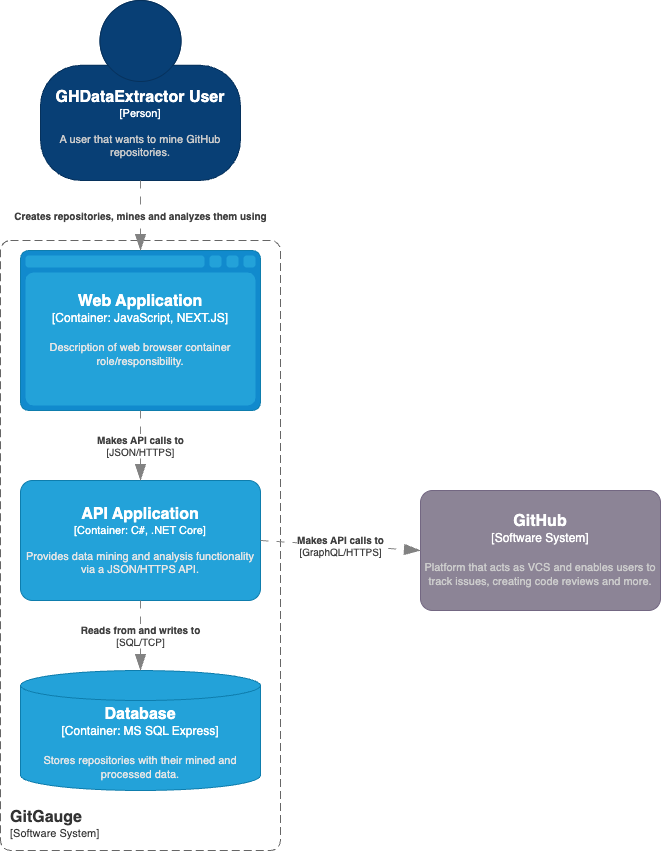

The diagram above was exported from draw.io. Its source (the exported page's mxGraphModel, read from the mxfile embedded in the PNG):
<mxGraphModel dx="1474" dy="1060" grid="1" gridSize="10" guides="1" tooltips="1" connect="1" arrows="1" fold="1" page="1" pageScale="1" pageWidth="850" pageHeight="1100" math="0" shadow="0">
  <root>
    <mxCell id="0" />
    <mxCell id="1" parent="0" />
    <object placeholders="1" c4Name="GitHub" c4Type="Software System" c4Description="Platform that acts as VCS and enables users to track issues, creating code reviews and more." label="&lt;font style=&quot;font-size: 16px&quot;&gt;&lt;b&gt;%c4Name%&lt;/b&gt;&lt;/font&gt;&lt;div&gt;[%c4Type%]&lt;/div&gt;&lt;br&gt;&lt;div&gt;&lt;font style=&quot;font-size: 11px&quot;&gt;&lt;font color=&quot;#cccccc&quot;&gt;%c4Description%&lt;/font&gt;&lt;/div&gt;" id="qGeXzc34edyqTT9xnWxh-1">
      <mxCell style="rounded=1;whiteSpace=wrap;html=1;labelBackgroundColor=none;fillColor=#8C8496;fontColor=#ffffff;align=center;arcSize=10;strokeColor=#736782;metaEdit=1;resizable=0;points=[[0.25,0,0],[0.5,0,0],[0.75,0,0],[1,0.25,0],[1,0.5,0],[1,0.75,0],[0.75,1,0],[0.5,1,0],[0.25,1,0],[0,0.75,0],[0,0.5,0],[0,0.25,0]];" parent="1" vertex="1">
        <mxGeometry x="890" y="610" width="240" height="120" as="geometry" />
      </mxCell>
    </object>
    <object placeholders="1" c4Name="GHDataExtractor User" c4Type="Person" c4Description="A user that wants to mine GitHub repositories." label="&lt;font style=&quot;font-size: 16px&quot;&gt;&lt;b&gt;%c4Name%&lt;/b&gt;&lt;/font&gt;&lt;div&gt;[%c4Type%]&lt;/div&gt;&lt;br&gt;&lt;div&gt;&lt;font style=&quot;font-size: 11px&quot;&gt;&lt;font color=&quot;#cccccc&quot;&gt;%c4Description%&lt;/font&gt;&lt;/div&gt;" id="qGeXzc34edyqTT9xnWxh-4">
      <mxCell style="html=1;fontSize=11;dashed=0;whiteSpace=wrap;fillColor=#083F75;strokeColor=#06315C;fontColor=#ffffff;shape=mxgraph.c4.person2;align=center;metaEdit=1;points=[[0.5,0,0],[1,0.5,0],[1,0.75,0],[0.75,1,0],[0.5,1,0],[0.25,1,0],[0,0.75,0],[0,0.5,0]];resizable=0;" parent="1" vertex="1">
        <mxGeometry x="510" y="120" width="200" height="180" as="geometry" />
      </mxCell>
    </object>
    <object placeholders="1" c4Name="API Application" c4Type="Container" c4Technology="C#, .NET Core" c4Description="Provides data mining and analysis functionality via a JSON/HTTPS API." label="&lt;font style=&quot;font-size: 16px&quot;&gt;&lt;b&gt;%c4Name%&lt;/b&gt;&lt;/font&gt;&lt;div&gt;[%c4Type%: %c4Technology%]&lt;/div&gt;&lt;br&gt;&lt;div&gt;&lt;font style=&quot;font-size: 11px&quot;&gt;&lt;font color=&quot;#E6E6E6&quot;&gt;%c4Description%&lt;/font&gt;&lt;/div&gt;" id="qGeXzc34edyqTT9xnWxh-5">
      <mxCell style="rounded=1;whiteSpace=wrap;html=1;fontSize=11;labelBackgroundColor=none;fillColor=#23A2D9;fontColor=#ffffff;align=center;arcSize=10;strokeColor=#0E7DAD;metaEdit=1;resizable=0;points=[[0.25,0,0],[0.5,0,0],[0.75,0,0],[1,0.25,0],[1,0.5,0],[1,0.75,0],[0.75,1,0],[0.5,1,0],[0.25,1,0],[0,0.75,0],[0,0.5,0],[0,0.25,0]];" parent="1" vertex="1">
        <mxGeometry x="490" y="600" width="240" height="120" as="geometry" />
      </mxCell>
    </object>
    <object placeholders="1" c4Name="Database" c4Type="Container" c4Technology="MS SQL Express" c4Description="Stores repositories with their mined and processed data." label="&lt;font style=&quot;font-size: 16px&quot;&gt;&lt;b&gt;%c4Name%&lt;/b&gt;&lt;/font&gt;&lt;div&gt;[%c4Type%:&amp;nbsp;%c4Technology%]&lt;/div&gt;&lt;br&gt;&lt;div&gt;&lt;font style=&quot;font-size: 11px&quot;&gt;&lt;font color=&quot;#E6E6E6&quot;&gt;%c4Description%&lt;/font&gt;&lt;/div&gt;" id="qGeXzc34edyqTT9xnWxh-6">
      <mxCell style="shape=cylinder3;size=15;whiteSpace=wrap;html=1;boundedLbl=1;rounded=0;labelBackgroundColor=none;fillColor=#23A2D9;fontSize=12;fontColor=#ffffff;align=center;strokeColor=#0E7DAD;metaEdit=1;points=[[0.5,0,0],[1,0.25,0],[1,0.5,0],[1,0.75,0],[0.5,1,0],[0,0.75,0],[0,0.5,0],[0,0.25,0]];resizable=0;" parent="1" vertex="1">
        <mxGeometry x="490" y="790" width="240" height="120" as="geometry" />
      </mxCell>
    </object>
    <object placeholders="1" c4Name="Web Application" c4Type="Container" c4Technology="JavaScript, NEXT.JS" c4Description="Description of web browser container role/responsibility." label="&lt;font style=&quot;font-size: 16px&quot;&gt;&lt;b&gt;%c4Name%&lt;/b&gt;&lt;/font&gt;&lt;div&gt;[%c4Type%:&amp;nbsp;%c4Technology%]&lt;/div&gt;&lt;br&gt;&lt;div&gt;&lt;font style=&quot;font-size: 11px&quot;&gt;&lt;font color=&quot;#E6E6E6&quot;&gt;%c4Description%&lt;/font&gt;&lt;/div&gt;" id="qGeXzc34edyqTT9xnWxh-7">
      <mxCell style="shape=mxgraph.c4.webBrowserContainer2;whiteSpace=wrap;html=1;boundedLbl=1;rounded=0;labelBackgroundColor=none;strokeColor=#118ACD;fillColor=#23A2D9;strokeColor=#118ACD;strokeColor2=#0E7DAD;fontSize=12;fontColor=#ffffff;align=center;metaEdit=1;points=[[0.5,0,0],[1,0.25,0],[1,0.5,0],[1,0.75,0],[0.5,1,0],[0,0.75,0],[0,0.5,0],[0,0.25,0]];resizable=0;" parent="1" vertex="1">
        <mxGeometry x="490" y="370" width="240" height="160" as="geometry" />
      </mxCell>
    </object>
    <object placeholders="1" c4Name="GitGauge" c4Type="SystemScopeBoundary" c4Application="Software System" label="&lt;font style=&quot;font-size: 16px&quot;&gt;&lt;b&gt;&lt;div style=&quot;text-align: left&quot;&gt;%c4Name%&lt;/div&gt;&lt;/b&gt;&lt;/font&gt;&lt;div style=&quot;text-align: left&quot;&gt;[%c4Application%]&lt;/div&gt;" id="B_05WX8PazfockPGs4lU-1">
      <mxCell style="rounded=1;fontSize=11;whiteSpace=wrap;html=1;dashed=1;arcSize=20;fillColor=none;strokeColor=#666666;fontColor=#333333;labelBackgroundColor=none;align=left;verticalAlign=bottom;labelBorderColor=none;spacingTop=0;spacing=10;dashPattern=8 4;metaEdit=1;rotatable=0;perimeter=rectanglePerimeter;noLabel=0;labelPadding=0;allowArrows=0;connectable=0;expand=0;recursiveResize=0;editable=1;pointerEvents=0;absoluteArcSize=1;points=[[0.25,0,0],[0.5,0,0],[0.75,0,0],[1,0.25,0],[1,0.5,0],[1,0.75,0],[0.75,1,0],[0.5,1,0],[0.25,1,0],[0,0.75,0],[0,0.5,0],[0,0.25,0]];" parent="1" vertex="1">
        <mxGeometry x="470" y="360" width="280" height="610" as="geometry" />
      </mxCell>
    </object>
    <object placeholders="1" c4Type="Relationship" c4Technology="JSON/HTTPS" c4Description="Makes API calls to" label="&lt;div style=&quot;text-align: left&quot;&gt;&lt;div style=&quot;text-align: center&quot;&gt;&lt;b&gt;%c4Description%&lt;/b&gt;&lt;/div&gt;&lt;div style=&quot;text-align: center&quot;&gt;[%c4Technology%]&lt;/div&gt;&lt;/div&gt;" id="B_05WX8PazfockPGs4lU-4">
      <mxCell style="endArrow=blockThin;html=1;fontSize=10;fontColor=#404040;strokeWidth=1;endFill=1;strokeColor=#828282;elbow=vertical;metaEdit=1;endSize=14;startSize=14;jumpStyle=arc;jumpSize=16;rounded=0;exitX=0.5;exitY=1;exitDx=0;exitDy=0;exitPerimeter=0;entryX=0.5;entryY=0;entryDx=0;entryDy=0;entryPerimeter=0;dashed=1;dashPattern=8 8;" parent="1" source="qGeXzc34edyqTT9xnWxh-7" target="qGeXzc34edyqTT9xnWxh-5" edge="1">
        <mxGeometry width="240" relative="1" as="geometry">
          <mxPoint x="370" y="820" as="sourcePoint" />
          <mxPoint x="630" y="630" as="targetPoint" />
        </mxGeometry>
      </mxCell>
    </object>
    <object placeholders="1" c4Type="Relationship" c4Technology="GraphQL/HTTPS" c4Description="Makes API calls to" label="&lt;div style=&quot;text-align: left&quot;&gt;&lt;div style=&quot;text-align: center&quot;&gt;&lt;b&gt;%c4Description%&lt;/b&gt;&lt;/div&gt;&lt;div style=&quot;text-align: center&quot;&gt;[%c4Technology%]&lt;/div&gt;&lt;/div&gt;" id="B_05WX8PazfockPGs4lU-5">
      <mxCell style="endArrow=blockThin;html=1;fontSize=10;fontColor=#404040;strokeWidth=1;endFill=1;strokeColor=#828282;elbow=vertical;metaEdit=1;endSize=14;startSize=14;jumpStyle=arc;jumpSize=16;rounded=0;exitX=1;exitY=0.5;exitDx=0;exitDy=0;exitPerimeter=0;dashed=1;dashPattern=8 8;entryX=0;entryY=0.5;entryDx=0;entryDy=0;entryPerimeter=0;" parent="1" source="qGeXzc34edyqTT9xnWxh-5" target="qGeXzc34edyqTT9xnWxh-1" edge="1">
        <mxGeometry width="240" relative="1" as="geometry">
          <mxPoint x="770" y="680" as="sourcePoint" />
          <mxPoint x="930" y="680" as="targetPoint" />
        </mxGeometry>
      </mxCell>
    </object>
    <object placeholders="1" c4Type="Relationship" c4Technology="SQL/TCP" c4Description="Reads from and writes to" label="&lt;div style=&quot;text-align: left&quot;&gt;&lt;div style=&quot;text-align: center&quot;&gt;&lt;b&gt;%c4Description%&lt;/b&gt;&lt;/div&gt;&lt;div style=&quot;text-align: center&quot;&gt;[%c4Technology%]&lt;/div&gt;&lt;/div&gt;" id="B_05WX8PazfockPGs4lU-7">
      <mxCell style="endArrow=blockThin;html=1;fontSize=10;fontColor=#404040;strokeWidth=1;endFill=1;strokeColor=#828282;elbow=vertical;metaEdit=1;endSize=14;startSize=14;jumpStyle=arc;jumpSize=16;rounded=0;exitX=0.5;exitY=1;exitDx=0;exitDy=0;exitPerimeter=0;entryX=0.5;entryY=0;entryDx=0;entryDy=0;entryPerimeter=0;dashed=1;dashPattern=8 8;" parent="1" source="qGeXzc34edyqTT9xnWxh-5" target="qGeXzc34edyqTT9xnWxh-6" edge="1">
        <mxGeometry width="240" relative="1" as="geometry">
          <mxPoint x="620" y="540" as="sourcePoint" />
          <mxPoint x="620" y="650" as="targetPoint" />
        </mxGeometry>
      </mxCell>
    </object>
    <object placeholders="1" c4Type="Relationship" c4Description="Creates repositories, mines and analyzes them using" label="&lt;div style=&quot;text-align: left&quot;&gt;&lt;div style=&quot;text-align: center&quot;&gt;&lt;b&gt;%c4Description%&lt;/b&gt;&lt;/div&gt;" id="B_05WX8PazfockPGs4lU-9">
      <mxCell style="endArrow=blockThin;html=1;fontSize=10;fontColor=#404040;strokeWidth=1;endFill=1;strokeColor=#828282;elbow=vertical;metaEdit=1;endSize=14;startSize=14;jumpStyle=arc;jumpSize=16;rounded=0;exitX=0.5;exitY=1;exitDx=0;exitDy=0;exitPerimeter=0;dashed=1;dashPattern=8 8;entryX=0.5;entryY=0;entryDx=0;entryDy=0;entryPerimeter=0;" parent="1" source="qGeXzc34edyqTT9xnWxh-4" target="qGeXzc34edyqTT9xnWxh-7" edge="1">
        <mxGeometry width="240" relative="1" as="geometry">
          <mxPoint x="470" y="210" as="sourcePoint" />
          <mxPoint x="150" y="400" as="targetPoint" />
          <mxPoint as="offset" />
        </mxGeometry>
      </mxCell>
    </object>
  </root>
</mxGraphModel>